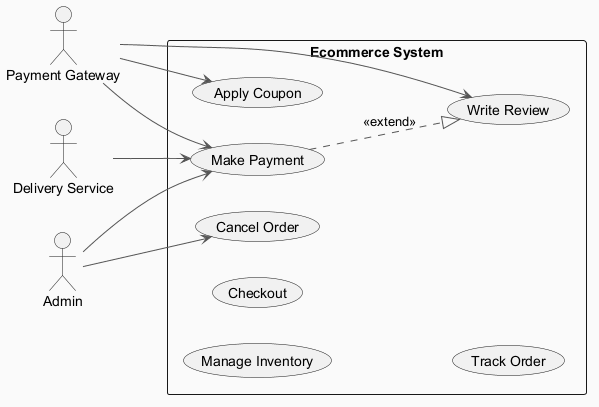

The diagram above was rendered by PlantUML. Its source (embedded in the PNG):
@startuml
skinparam backgroundColor #FAFAFA
skinparam classBackgroundColor #FFF3E0
skinparam classBorderColor #E65100
skinparam ArrowColor #555555
left to right direction
actor "Payment Gateway" as PG
actor "Admin" as A
actor "Delivery Service" as DS
rectangle "Ecommerce System" {
  usecase "Manage Inventory" as UC_ManageInventory
  usecase "Checkout" as UC_Checkout
  usecase "Cancel Order" as UC_CancelOrder
  usecase "Write Review" as UC_WriteReview
  usecase "Track Order" as UC_TrackOrder
  usecase "Apply Coupon" as UC_ApplyCoupon
  usecase "Make Payment" as UC_MakePayment
}
PG --> UC_ApplyCoupon
PG --> UC_WriteReview
PG --> UC_MakePayment
A --> UC_MakePayment
A --> UC_CancelOrder
DS --> UC_MakePayment
UC_MakePayment ..|> UC_WriteReview : <<extend>>
@enduml